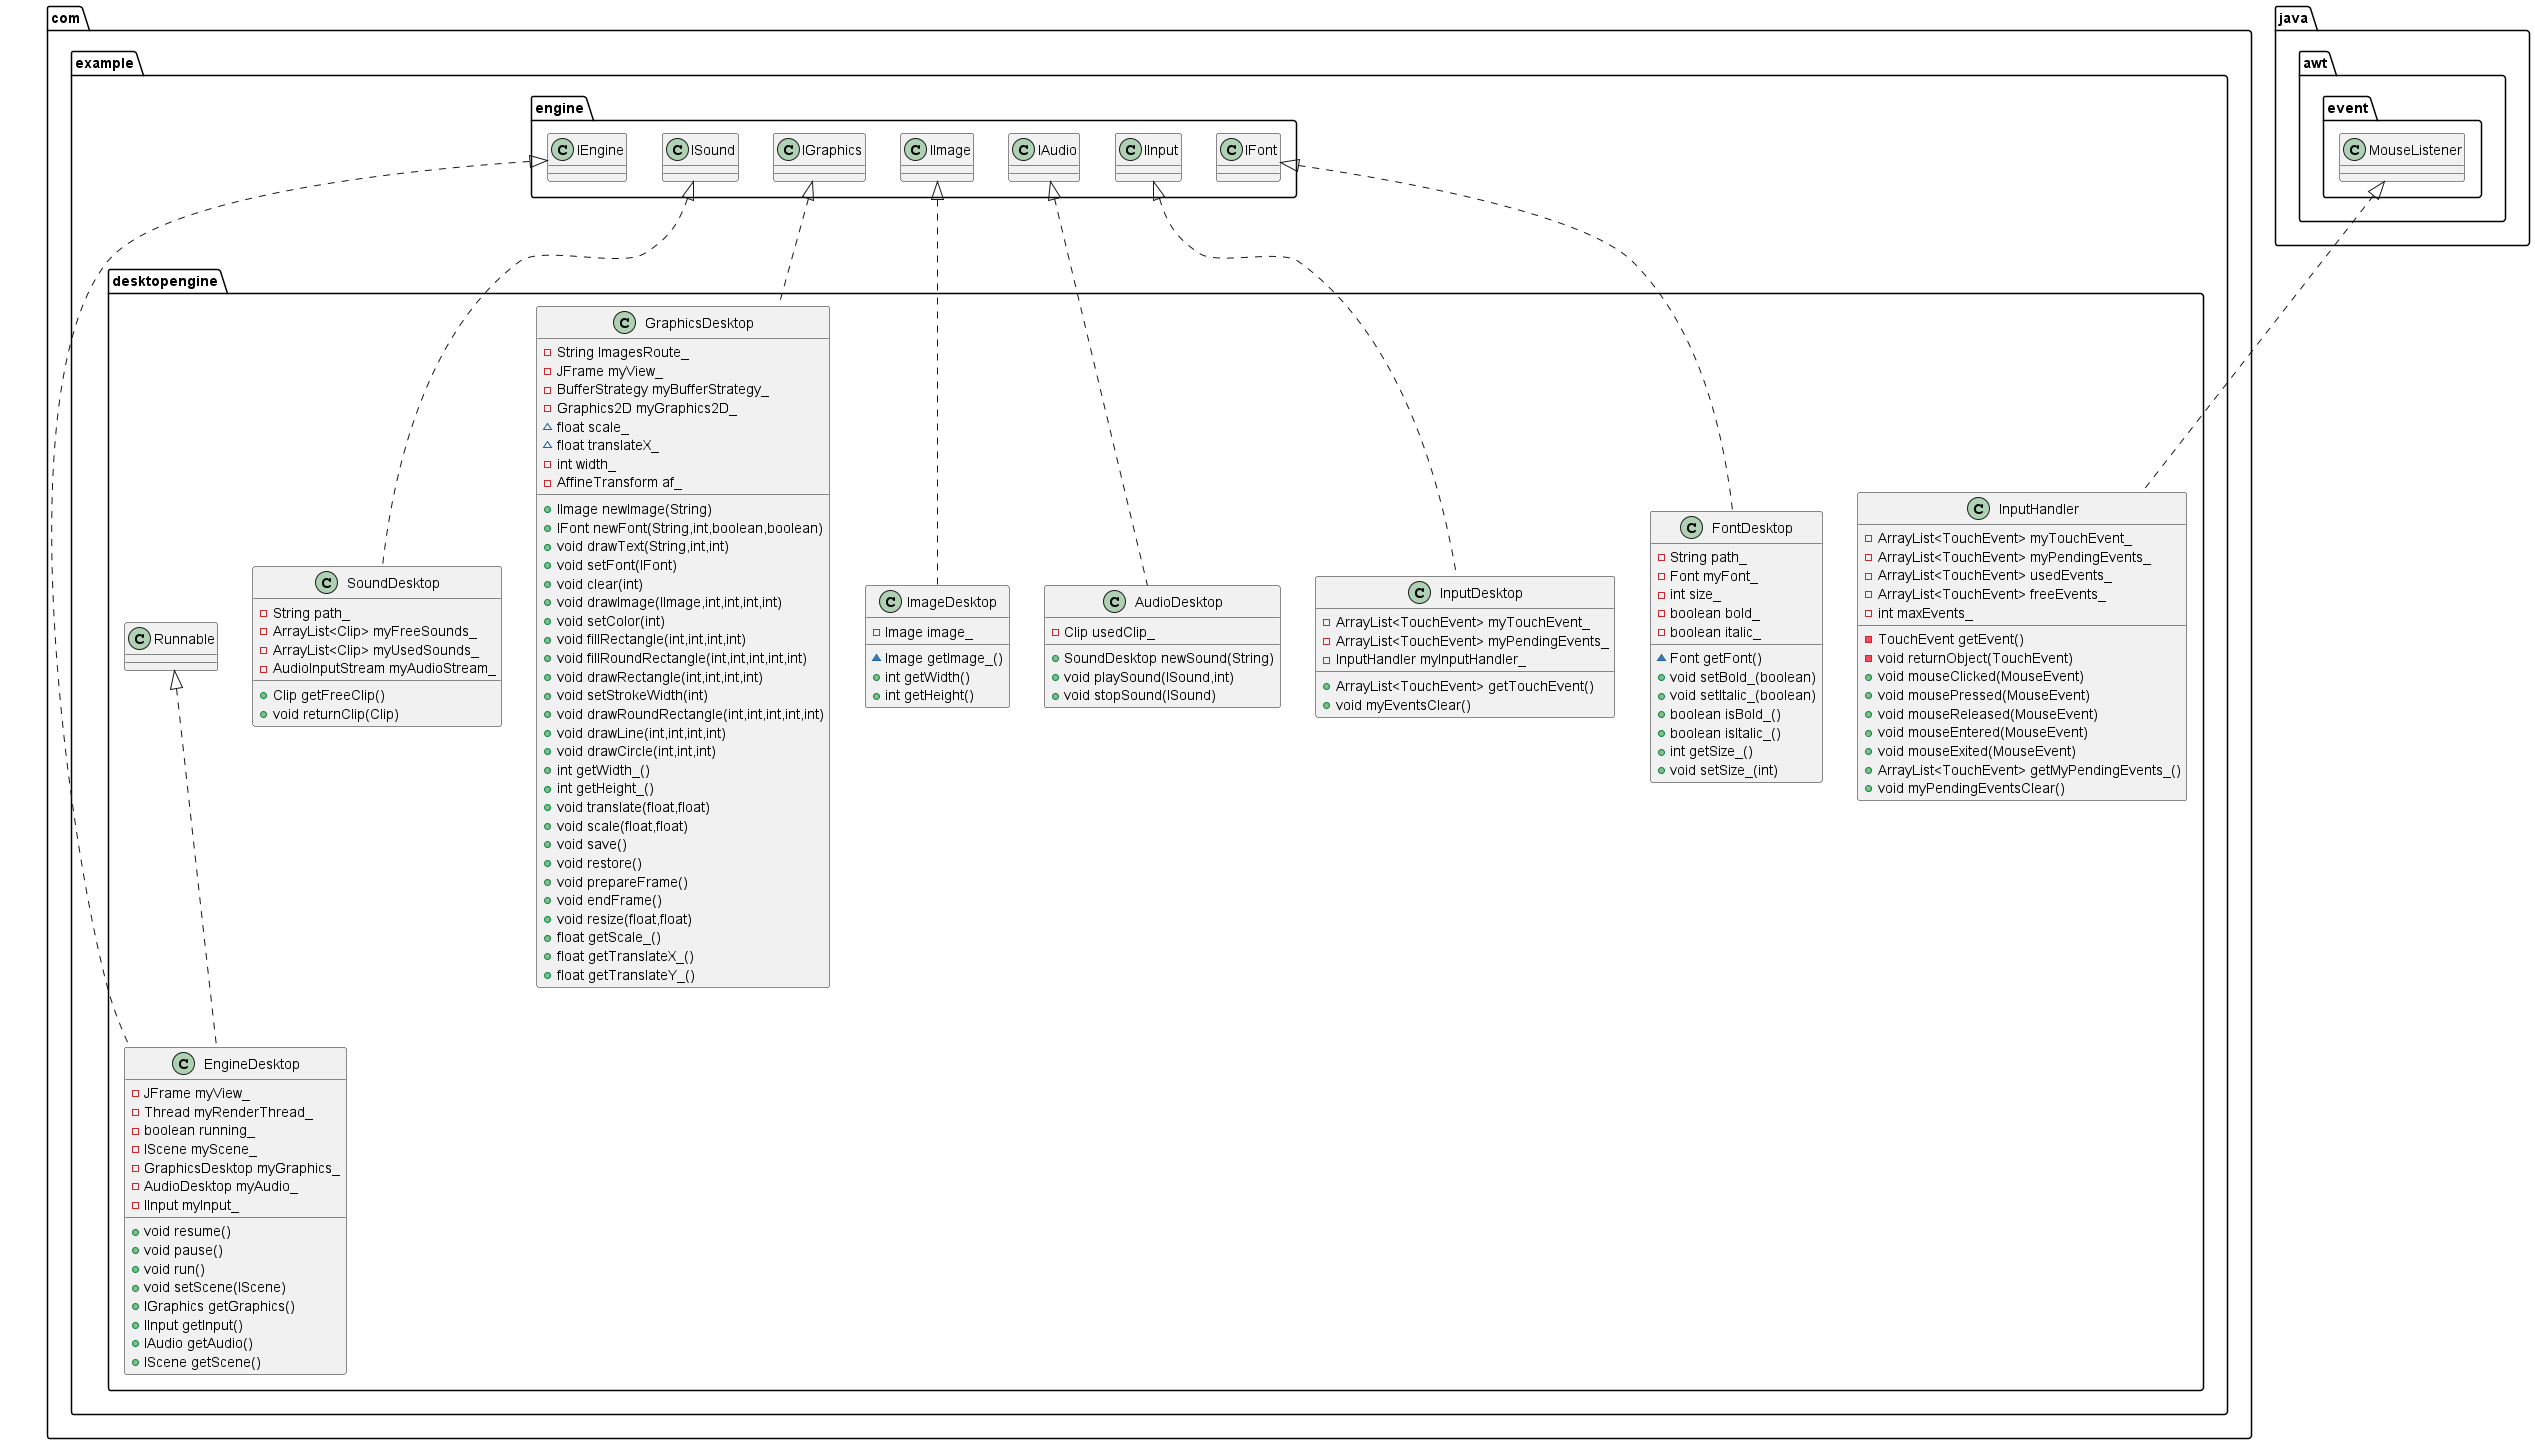

The diagram above was rendered by PlantUML. Its source (embedded in the PNG):
@startuml
class com.example.desktopengine.InputDesktop {
- ArrayList<TouchEvent> myTouchEvent_
- ArrayList<TouchEvent> myPendingEvents_
- InputHandler myInputHandler_
+ ArrayList<TouchEvent> getTouchEvent()
+ void myEventsClear()
}
class com.example.desktopengine.AudioDesktop {
- Clip usedClip_
+ SoundDesktop newSound(String)
+ void playSound(ISound,int)
+ void stopSound(ISound)
}
class com.example.desktopengine.InputHandler {
- ArrayList<TouchEvent> myTouchEvent_
- ArrayList<TouchEvent> myPendingEvents_
- ArrayList<TouchEvent> usedEvents_
- ArrayList<TouchEvent> freeEvents_
- int maxEvents_
- TouchEvent getEvent()
- void returnObject(TouchEvent)
+ void mouseClicked(MouseEvent)
+ void mousePressed(MouseEvent)
+ void mouseReleased(MouseEvent)
+ void mouseEntered(MouseEvent)
+ void mouseExited(MouseEvent)
+ ArrayList<TouchEvent> getMyPendingEvents_()
+ void myPendingEventsClear()
}
class com.example.desktopengine.GraphicsDesktop {
- String ImagesRoute_
- JFrame myView_
- BufferStrategy myBufferStrategy_
- Graphics2D myGraphics2D_
~ float scale_
~ float translateX_
- int width_
- AffineTransform af_
+ IImage newImage(String)
+ IFont newFont(String,int,boolean,boolean)
+ void drawText(String,int,int)
+ void setFont(IFont)
+ void clear(int)
+ void drawImage(IImage,int,int,int,int)
+ void setColor(int)
+ void fillRectangle(int,int,int,int)
+ void fillRoundRectangle(int,int,int,int,int)
+ void drawRectangle(int,int,int,int)
+ void setStrokeWidth(int)
+ void drawRoundRectangle(int,int,int,int,int)
+ void drawLine(int,int,int,int)
+ void drawCircle(int,int,int)
+ int getWidth_()
+ int getHeight_()
+ void translate(float,float)
+ void scale(float,float)
+ void save()
+ void restore()
+ void prepareFrame()
+ void endFrame()
+ void resize(float,float)
+ float getScale_()
+ float getTranslateX_()
+ float getTranslateY_()
}
class com.example.desktopengine.SoundDesktop {
- String path_
- ArrayList<Clip> myFreeSounds_
- ArrayList<Clip> myUsedSounds_
- AudioInputStream myAudioStream_
+ Clip getFreeClip()
+ void returnClip(Clip)
}
class com.example.desktopengine.FontDesktop {
- String path_
- Font myFont_
- int size_
- boolean bold_
- boolean italic_
~ Font getFont()
+ void setBold_(boolean)
+ void setItalic_(boolean)
+ boolean isBold_()
+ boolean isItalic_()
+ int getSize_()
+ void setSize_(int)
}
class com.example.desktopengine.EngineDesktop {
- JFrame myView_
- Thread myRenderThread_
- boolean running_
- IScene myScene_
- GraphicsDesktop myGraphics_
- AudioDesktop myAudio_
- IInput myInput_
+ void resume()
+ void pause()
+ void run()
+ void setScene(IScene)
+ IGraphics getGraphics()
+ IInput getInput()
+ IAudio getAudio()
+ IScene getScene()
}
class com.example.desktopengine.ImageDesktop {
- Image image_
~ Image getImage_()
+ int getWidth()
+ int getHeight()
}


com.example.engine.IInput <|.. com.example.desktopengine.InputDesktop
com.example.engine.IAudio <|.. com.example.desktopengine.AudioDesktop
java.awt.event.MouseListener <|.. com.example.desktopengine.InputHandler
com.example.engine.IGraphics <|.. com.example.desktopengine.GraphicsDesktop
com.example.engine.ISound <|.. com.example.desktopengine.SoundDesktop
com.example.engine.IFont <|.. com.example.desktopengine.FontDesktop
com.example.engine.IEngine <|.. com.example.desktopengine.EngineDesktop
com.example.desktopengine.Runnable <|.. com.example.desktopengine.EngineDesktop
com.example.engine.IImage <|.. com.example.desktopengine.ImageDesktop
@enduml